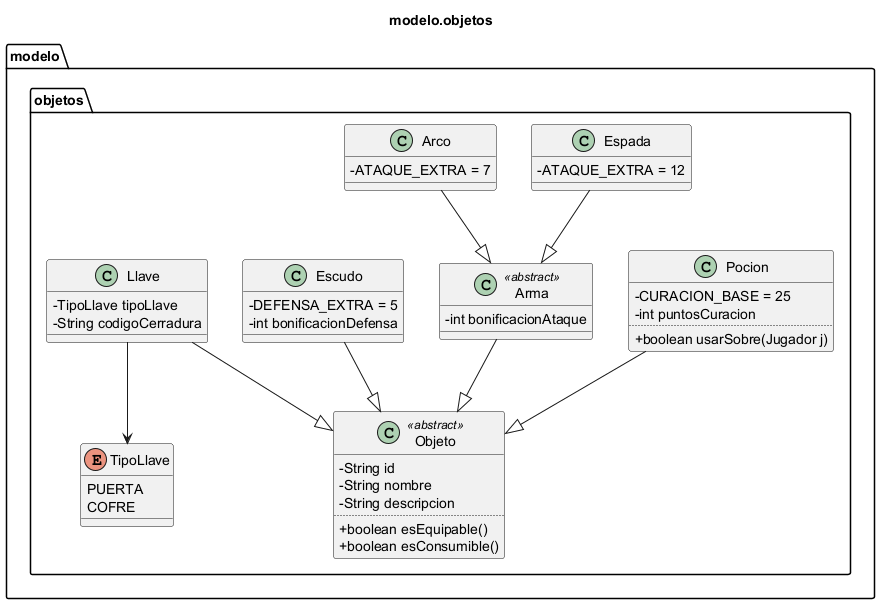

The diagram above was rendered by PlantUML. Its source (embedded in the PNG):
@startuml
title modelo.objetos

skinparam classAttributeIconSize 0
skinparam shadowing false

package "modelo.objetos" #FFFFFF {

  class Objeto <<abstract>> {
    - String id
    - String nombre
    - String descripcion
    ..
    + boolean esEquipable()
    + boolean esConsumible()
  }

  class Pocion {
    - CURACION_BASE = 25
    - int puntosCuracion
    ..
    + boolean usarSobre(Jugador j)
  }

  class Arma <<abstract>> {
    - int bonificacionAtaque
  }

  class Espada {
    - ATAQUE_EXTRA = 12
  }

  class Arco {
    - ATAQUE_EXTRA = 7
  }

  class Escudo {
    - DEFENSA_EXTRA = 5
    - int bonificacionDefensa
  }

  class Llave {
    - TipoLlave tipoLlave
    - String codigoCerradura
  }

  enum TipoLlave {
    PUERTA
    COFRE
  }

  Pocion --|> Objeto
  Arma --|> Objeto
  Espada --|> Arma
  Arco --|> Arma
  Escudo --|> Objeto
  Llave --|> Objeto
  Llave --> TipoLlave
}
@enduml